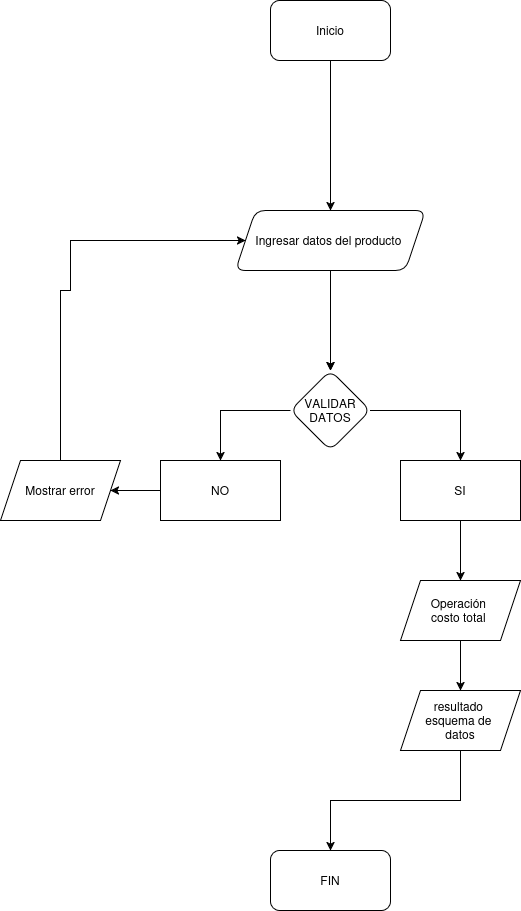

The diagram above was exported from draw.io. Its source (the exported page's mxGraphModel, read from the mxfile embedded in the PNG):
<mxGraphModel dx="1360" dy="795" grid="1" gridSize="10" guides="1" tooltips="1" connect="1" arrows="1" fold="1" page="1" pageScale="1" pageWidth="827" pageHeight="1169" math="0" shadow="0">
  <root>
    <mxCell id="0" />
    <mxCell id="1" parent="0" />
    <mxCell id="Ie5JfKEXm-INys-hBBDx-4" value="" style="edgeStyle=orthogonalEdgeStyle;rounded=0;orthogonalLoop=1;jettySize=auto;html=1;entryX=0.5;entryY=0;entryDx=0;entryDy=0;" parent="1" source="Ie5JfKEXm-INys-hBBDx-2" target="Ie5JfKEXm-INys-hBBDx-7" edge="1">
      <mxGeometry relative="1" as="geometry">
        <mxPoint x="490" y="240" as="targetPoint" />
      </mxGeometry>
    </mxCell>
    <mxCell id="Ie5JfKEXm-INys-hBBDx-2" value="Inicio" style="rounded=1;whiteSpace=wrap;html=1;" parent="1" vertex="1">
      <mxGeometry x="430" y="90" width="120" height="60" as="geometry" />
    </mxCell>
    <mxCell id="Ie5JfKEXm-INys-hBBDx-12" value="" style="edgeStyle=orthogonalEdgeStyle;rounded=0;orthogonalLoop=1;jettySize=auto;html=1;" parent="1" source="Ie5JfKEXm-INys-hBBDx-7" target="Ie5JfKEXm-INys-hBBDx-11" edge="1">
      <mxGeometry relative="1" as="geometry" />
    </mxCell>
    <mxCell id="Ie5JfKEXm-INys-hBBDx-7" value="Ingresar datos del producto&amp;nbsp;" style="shape=parallelogram;perimeter=parallelogramPerimeter;whiteSpace=wrap;html=1;fixedSize=1;rounded=1;" parent="1" vertex="1">
      <mxGeometry x="395" y="300" width="190" height="60" as="geometry" />
    </mxCell>
    <mxCell id="Ie5JfKEXm-INys-hBBDx-14" value="" style="edgeStyle=orthogonalEdgeStyle;rounded=0;orthogonalLoop=1;jettySize=auto;html=1;" parent="1" source="Ie5JfKEXm-INys-hBBDx-11" target="Ie5JfKEXm-INys-hBBDx-15" edge="1">
      <mxGeometry relative="1" as="geometry">
        <mxPoint x="600" y="630" as="targetPoint" />
      </mxGeometry>
    </mxCell>
    <mxCell id="Ie5JfKEXm-INys-hBBDx-19" value="" style="edgeStyle=orthogonalEdgeStyle;rounded=0;orthogonalLoop=1;jettySize=auto;html=1;" parent="1" source="Ie5JfKEXm-INys-hBBDx-11" target="Ie5JfKEXm-INys-hBBDx-18" edge="1">
      <mxGeometry relative="1" as="geometry" />
    </mxCell>
    <mxCell id="Ie5JfKEXm-INys-hBBDx-17" value="" style="edgeStyle=orthogonalEdgeStyle;rounded=0;orthogonalLoop=1;jettySize=auto;html=1;" parent="1" source="Ie5JfKEXm-INys-hBBDx-15" target="Ie5JfKEXm-INys-hBBDx-16" edge="1">
      <mxGeometry relative="1" as="geometry" />
    </mxCell>
    <mxCell id="Ie5JfKEXm-INys-hBBDx-15" value="SI" style="rounded=0;whiteSpace=wrap;html=1;" parent="1" vertex="1">
      <mxGeometry x="560" y="550" width="120" height="60" as="geometry" />
    </mxCell>
    <mxCell id="b9bRCeJOWKrp-q7_5oD5-4" value="" style="edgeStyle=orthogonalEdgeStyle;rounded=0;orthogonalLoop=1;jettySize=auto;html=1;" parent="1" source="Ie5JfKEXm-INys-hBBDx-16" edge="1">
      <mxGeometry relative="1" as="geometry">
        <mxPoint x="620" y="780" as="targetPoint" />
      </mxGeometry>
    </mxCell>
    <mxCell id="Ie5JfKEXm-INys-hBBDx-16" value="&lt;div&gt;Operación&amp;nbsp;&lt;/div&gt;&lt;div&gt;costo total&amp;nbsp;&lt;/div&gt;" style="shape=parallelogram;perimeter=parallelogramPerimeter;whiteSpace=wrap;html=1;fixedSize=1;rounded=0;" parent="1" vertex="1">
      <mxGeometry x="560" y="670" width="120" height="60" as="geometry" />
    </mxCell>
    <mxCell id="Ie5JfKEXm-INys-hBBDx-21" value="" style="edgeStyle=orthogonalEdgeStyle;rounded=0;orthogonalLoop=1;jettySize=auto;html=1;" parent="1" source="Ie5JfKEXm-INys-hBBDx-18" target="Ie5JfKEXm-INys-hBBDx-20" edge="1">
      <mxGeometry relative="1" as="geometry" />
    </mxCell>
    <mxCell id="Ie5JfKEXm-INys-hBBDx-18" value="NO" style="rounded=0;whiteSpace=wrap;html=1;" parent="1" vertex="1">
      <mxGeometry x="320" y="550" width="120" height="60" as="geometry" />
    </mxCell>
    <mxCell id="Ie5JfKEXm-INys-hBBDx-22" style="edgeStyle=orthogonalEdgeStyle;rounded=0;orthogonalLoop=1;jettySize=auto;html=1;entryX=0;entryY=0.5;entryDx=0;entryDy=0;exitX=0.5;exitY=0;exitDx=0;exitDy=0;" parent="1" source="Ie5JfKEXm-INys-hBBDx-20" target="Ie5JfKEXm-INys-hBBDx-7" edge="1">
      <mxGeometry relative="1" as="geometry">
        <Array as="points">
          <mxPoint x="230" y="380" />
        </Array>
        <mxPoint x="230" y="435" as="sourcePoint" />
        <mxPoint x="405" y="230" as="targetPoint" />
      </mxGeometry>
    </mxCell>
    <mxCell id="Ie5JfKEXm-INys-hBBDx-20" value="Mostrar error" style="shape=parallelogram;perimeter=parallelogramPerimeter;whiteSpace=wrap;html=1;fixedSize=1;rounded=0;" parent="1" vertex="1">
      <mxGeometry x="160" y="550" width="120" height="60" as="geometry" />
    </mxCell>
    <mxCell id="Ie5JfKEXm-INys-hBBDx-30" value="FIN" style="rounded=1;whiteSpace=wrap;html=1;" parent="1" vertex="1">
      <mxGeometry x="430" y="940" width="120" height="60" as="geometry" />
    </mxCell>
    <mxCell id="Ie5JfKEXm-INys-hBBDx-32" value="" style="edgeStyle=orthogonalEdgeStyle;rounded=0;orthogonalLoop=1;jettySize=auto;html=1;" parent="1" source="Ie5JfKEXm-INys-hBBDx-7" target="Ie5JfKEXm-INys-hBBDx-11" edge="1">
      <mxGeometry relative="1" as="geometry">
        <mxPoint x="490" y="410" as="sourcePoint" />
        <mxPoint x="490" y="600" as="targetPoint" />
      </mxGeometry>
    </mxCell>
    <mxCell id="Ie5JfKEXm-INys-hBBDx-11" value="VALIDAR DATOS" style="rhombus;whiteSpace=wrap;html=1;rounded=1;" parent="1" vertex="1">
      <mxGeometry x="450" y="460" width="80" height="80" as="geometry" />
    </mxCell>
    <mxCell id="zNRP32TXidRGtzldv864-3" style="edgeStyle=orthogonalEdgeStyle;rounded=0;orthogonalLoop=1;jettySize=auto;html=1;exitX=0.5;exitY=1;exitDx=0;exitDy=0;entryX=0.5;entryY=0;entryDx=0;entryDy=0;" edge="1" parent="1" source="zNRP32TXidRGtzldv864-1" target="Ie5JfKEXm-INys-hBBDx-30">
      <mxGeometry relative="1" as="geometry" />
    </mxCell>
    <mxCell id="zNRP32TXidRGtzldv864-1" value="&lt;div&gt;resultado&amp;nbsp;&lt;/div&gt;&lt;div&gt;esquema de&amp;nbsp;&lt;/div&gt;&lt;div&gt;datos&lt;/div&gt;" style="shape=parallelogram;perimeter=parallelogramPerimeter;whiteSpace=wrap;html=1;fixedSize=1;rounded=0;" vertex="1" parent="1">
      <mxGeometry x="560" y="780" width="120" height="60" as="geometry" />
    </mxCell>
  </root>
</mxGraphModel>